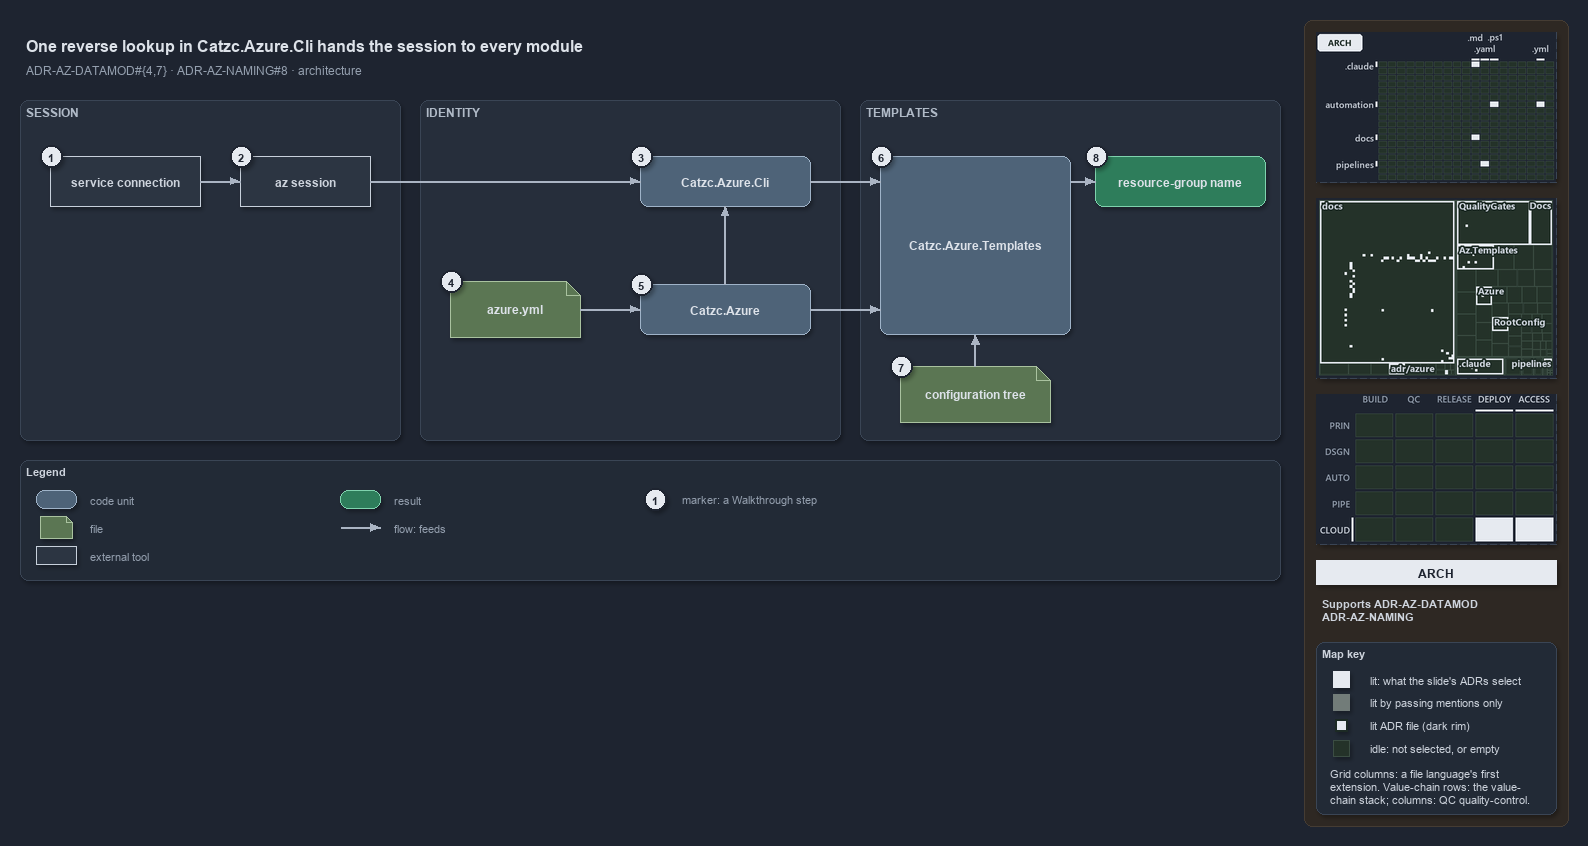

The diagram above was exported from draw.io. Its source (the exported page's mxGraphModel, read from the mxfile embedded in the PNG):
<mxGraphModel dx="1024" dy="768" grid="0" gridSize="10" guides="1" tooltips="1" connect="1" arrows="1" fold="1" page="1" pageScale="1" pageWidth="1572" pageHeight="640" background="#1E2430" math="0" shadow="1">
  <root>
    <mxCell id="0" />
    <mxCell id="1" parent="0" />
    <mxCell id="sidebar-bg" value="" style="rounded=1;arcSize=2;html=1;fillColor=#2E2823;strokeColor=#453C33;shadow=0;" vertex="1" parent="1">
      <mxGeometry x="1304" y="4" width="264" height="806" as="geometry" />
    </mxCell>
    <mxCell id="title" value="One reverse lookup in Catzc.Azure.Cli hands the session to every module" style="text;html=1;align=left;verticalAlign=middle;fontSize=16;fontStyle=1;fontColor=#DDE2E9;" vertex="1" parent="1">
      <mxGeometry x="20" y="14" width="1260" height="30" as="geometry" />
    </mxCell>
    <mxCell id="subtitle" value="ADR-AZ-DATAMOD#{4,7} &amp;#183; ADR-AZ-NAMING#8 &amp;#183; architecture" style="text;html=1;align=left;verticalAlign=middle;fontSize=12;fontColor=#949FAE;" vertex="1" parent="1">
      <mxGeometry x="20" y="44" width="1240" height="20" as="geometry" />
    </mxCell>
    <mxCell id="band-session" value="SESSION" style="rounded=1;html=1;arcSize=3;fillColor=#262E3B;strokeColor=#3A4555;verticalAlign=top;align=left;spacingLeft=8;fontStyle=1;fontSize=12;fontColor=#B0BAC7;" vertex="1" parent="1">
      <mxGeometry x="20" y="84" width="380" height="340" as="geometry" />
    </mxCell>
    <mxCell id="band-identity" value="IDENTITY" style="rounded=1;html=1;arcSize=3;fillColor=#262E3B;strokeColor=#3A4555;verticalAlign=top;align=left;spacingLeft=8;fontStyle=1;fontSize=12;fontColor=#B0BAC7;" vertex="1" parent="1">
      <mxGeometry x="420" y="84" width="420" height="340" as="geometry" />
    </mxCell>
    <mxCell id="band-templates" value="TEMPLATES" style="rounded=1;html=1;arcSize=3;fillColor=#262E3B;strokeColor=#3A4555;verticalAlign=top;align=left;spacingLeft=8;fontStyle=1;fontSize=12;fontColor=#B0BAC7;" vertex="1" parent="1">
      <mxGeometry x="860" y="84" width="420" height="340" as="geometry" />
    </mxCell>
    <mxCell id="g-sc" value="&lt;b&gt;service connection&lt;/b&gt;" style="rounded=0;whiteSpace=wrap;html=1;fillColor=#2C3542;strokeColor=#C7D0DB;fontColor=#CDD3DC;fontSize=12;" vertex="1" parent="1">
      <mxGeometry x="50" y="140" width="150" height="50" as="geometry" />
    </mxCell>
    <mxCell id="g-session" value="&lt;b&gt;az session&lt;/b&gt;" style="rounded=0;whiteSpace=wrap;html=1;fillColor=#2C3542;strokeColor=#C7D0DB;fontColor=#CDD3DC;fontSize=12;" vertex="1" parent="1">
      <mxGeometry x="240" y="140" width="130" height="50" as="geometry" />
    </mxCell>
    <mxCell id="g-cli" value="&lt;b&gt;Catzc.Azure.Cli&lt;/b&gt;" style="rounded=1;whiteSpace=wrap;html=1;arcSize=20;fillColor=#4E6378;strokeColor=#9FB3C8;fontColor=#DDE2E9;fontSize=12;" vertex="1" parent="1">
      <mxGeometry x="640" y="140" width="170" height="50" as="geometry" />
    </mxCell>
    <mxCell id="g-yml" value="&lt;b&gt;azure.yml&lt;/b&gt;" style="shape=note;size=14;whiteSpace=wrap;html=1;fillColor=#5B7653;strokeColor=#A9C29F;fontColor=#DDE2E9;fontSize=12;" vertex="1" parent="1">
      <mxGeometry x="450" y="265" width="130" height="56" as="geometry" />
    </mxCell>
    <mxCell id="g-azure" value="&lt;b&gt;Catzc.Azure&lt;/b&gt;" style="rounded=1;whiteSpace=wrap;html=1;arcSize=20;fillColor=#4E6378;strokeColor=#9FB3C8;fontColor=#DDE2E9;fontSize=12;" vertex="1" parent="1">
      <mxGeometry x="640" y="268" width="170" height="50" as="geometry" />
    </mxCell>
    <mxCell id="g-templates" value="&lt;b&gt;Catzc.Azure.Templates&lt;/b&gt;" style="rounded=1;whiteSpace=wrap;html=1;arcSize=20;fillColor=#4E6378;strokeColor=#9FB3C8;fontColor=#DDE2E9;fontSize=12;" vertex="1" parent="1">
      <mxGeometry x="880" y="140" width="190" height="178" as="geometry" />
    </mxCell>
    <mxCell id="g-tree" value="&lt;b&gt;configuration tree&lt;/b&gt;" style="shape=note;size=14;whiteSpace=wrap;html=1;fillColor=#5B7653;strokeColor=#A9C29F;fontColor=#DDE2E9;fontSize=12;" vertex="1" parent="1">
      <mxGeometry x="900" y="350" width="150" height="56" as="geometry" />
    </mxCell>
    <mxCell id="g-rg" value="&lt;b&gt;resource-group name&lt;/b&gt;" style="rounded=1;whiteSpace=wrap;html=1;arcSize=20;fillColor=#2E7D5B;strokeColor=#7FD3AE;fontColor=#DDE2E9;fontSize=12;" vertex="1" parent="1">
      <mxGeometry x="1095" y="140" width="170" height="50" as="geometry" />
    </mxCell>
    <mxCell id="port-templates-top" value="" style="text;html=1;strokeColor=none;fillColor=none;" vertex="1" parent="1">
      <mxGeometry x="880" y="165" width="1" height="1" as="geometry" />
    </mxCell>
    <mxCell id="port-templates-mid" value="" style="text;html=1;strokeColor=none;fillColor=none;" vertex="1" parent="1">
      <mxGeometry x="880" y="293" width="1" height="1" as="geometry" />
    </mxCell>
    <mxCell id="port-templates-bottom" value="" style="text;html=1;strokeColor=none;fillColor=none;" vertex="1" parent="1">
      <mxGeometry x="975" y="318" width="1" height="1" as="geometry" />
    </mxCell>
    <mxCell id="port-templates-right" value="" style="text;html=1;strokeColor=none;fillColor=none;" vertex="1" parent="1">
      <mxGeometry x="1070" y="165" width="1" height="1" as="geometry" />
    </mxCell>
    <mxCell id="e-sc-session" value="" style="edgeStyle=orthogonalEdgeStyle;rounded=1;html=1;fontSize=10;fontColor=#CDD3DC;endArrow=block;strokeColor=#AAB4C3;shadow=0;" edge="1" parent="1" source="g-sc" target="g-session">
      <mxGeometry relative="1" as="geometry" />
    </mxCell>
    <mxCell id="e-session-cli" value="" style="edgeStyle=orthogonalEdgeStyle;rounded=1;html=1;fontSize=10;fontColor=#CDD3DC;endArrow=block;strokeColor=#AAB4C3;shadow=0;" edge="1" parent="1" source="g-session" target="g-cli">
      <mxGeometry relative="1" as="geometry" />
    </mxCell>
    <mxCell id="e-yml-azure" value="" style="edgeStyle=orthogonalEdgeStyle;rounded=1;html=1;fontSize=10;fontColor=#CDD3DC;endArrow=block;strokeColor=#AAB4C3;shadow=0;" edge="1" parent="1" source="g-yml" target="g-azure">
      <mxGeometry relative="1" as="geometry" />
    </mxCell>
    <mxCell id="e-azure-cli" value="" style="edgeStyle=orthogonalEdgeStyle;rounded=1;html=1;fontSize=10;fontColor=#CDD3DC;endArrow=block;strokeColor=#AAB4C3;shadow=0;" edge="1" parent="1" source="g-azure" target="g-cli">
      <mxGeometry relative="1" as="geometry" />
    </mxCell>
    <mxCell id="e-cli-templates" value="" style="edgeStyle=orthogonalEdgeStyle;rounded=1;html=1;fontSize=10;fontColor=#CDD3DC;endArrow=block;strokeColor=#AAB4C3;shadow=0;" edge="1" parent="1" source="g-cli" target="port-templates-top">
      <mxGeometry relative="1" as="geometry" />
    </mxCell>
    <mxCell id="e-azure-templates" value="" style="edgeStyle=orthogonalEdgeStyle;rounded=1;html=1;fontSize=10;fontColor=#CDD3DC;endArrow=block;strokeColor=#AAB4C3;shadow=0;" edge="1" parent="1" source="g-azure" target="port-templates-mid">
      <mxGeometry relative="1" as="geometry" />
    </mxCell>
    <mxCell id="e-tree-templates" value="" style="edgeStyle=orthogonalEdgeStyle;rounded=1;html=1;fontSize=10;fontColor=#CDD3DC;endArrow=block;strokeColor=#AAB4C3;shadow=0;" edge="1" parent="1" source="g-tree" target="port-templates-bottom">
      <mxGeometry relative="1" as="geometry" />
    </mxCell>
    <mxCell id="e-templates-rg" value="" style="edgeStyle=orthogonalEdgeStyle;rounded=1;html=1;fontSize=10;fontColor=#CDD3DC;endArrow=block;strokeColor=#AAB4C3;shadow=0;" edge="1" parent="1" source="port-templates-right" target="g-rg">
      <mxGeometry relative="1" as="geometry" />
    </mxCell>
    <mxCell id="mark-1" value="1" style="ellipse;html=1;fillColor=#E6EAF0;strokeColor=#1E2430;strokeWidth=2;fontColor=#1E2430;fontStyle=1;fontSize=11;" vertex="1" parent="1">
      <mxGeometry x="40" y="129" width="22" height="22" as="geometry" />
    </mxCell>
    <mxCell id="mark-2" value="2" style="ellipse;html=1;fillColor=#E6EAF0;strokeColor=#1E2430;strokeWidth=2;fontColor=#1E2430;fontStyle=1;fontSize=11;" vertex="1" parent="1">
      <mxGeometry x="230" y="129" width="22" height="22" as="geometry" />
    </mxCell>
    <mxCell id="mark-3" value="3" style="ellipse;html=1;fillColor=#E6EAF0;strokeColor=#1E2430;strokeWidth=2;fontColor=#1E2430;fontStyle=1;fontSize=11;" vertex="1" parent="1">
      <mxGeometry x="630" y="129" width="22" height="22" as="geometry" />
    </mxCell>
    <mxCell id="mark-4" value="4" style="ellipse;html=1;fillColor=#E6EAF0;strokeColor=#1E2430;strokeWidth=2;fontColor=#1E2430;fontStyle=1;fontSize=11;" vertex="1" parent="1">
      <mxGeometry x="440" y="254" width="22" height="22" as="geometry" />
    </mxCell>
    <mxCell id="mark-5" value="5" style="ellipse;html=1;fillColor=#E6EAF0;strokeColor=#1E2430;strokeWidth=2;fontColor=#1E2430;fontStyle=1;fontSize=11;" vertex="1" parent="1">
      <mxGeometry x="630" y="257" width="22" height="22" as="geometry" />
    </mxCell>
    <mxCell id="mark-6" value="6" style="ellipse;html=1;fillColor=#E6EAF0;strokeColor=#1E2430;strokeWidth=2;fontColor=#1E2430;fontStyle=1;fontSize=11;" vertex="1" parent="1">
      <mxGeometry x="870" y="129" width="22" height="22" as="geometry" />
    </mxCell>
    <mxCell id="mark-7" value="7" style="ellipse;html=1;fillColor=#E6EAF0;strokeColor=#1E2430;strokeWidth=2;fontColor=#1E2430;fontStyle=1;fontSize=11;" vertex="1" parent="1">
      <mxGeometry x="890" y="339" width="22" height="22" as="geometry" />
    </mxCell>
    <mxCell id="mark-8" value="8" style="ellipse;html=1;fillColor=#E6EAF0;strokeColor=#1E2430;strokeWidth=2;fontColor=#1E2430;fontStyle=1;fontSize=11;" vertex="1" parent="1">
      <mxGeometry x="1085" y="129" width="22" height="22" as="geometry" />
    </mxCell>
    <mxCell id="legend" value="&lt;b&gt;Legend&lt;/b&gt;" style="rounded=1;whiteSpace=wrap;html=1;arcSize=6;fillColor=#222A36;strokeColor=#3A4555;align=left;verticalAlign=top;spacing=8;fontSize=11;fontColor=#CDD3DC;" vertex="1" parent="1">
      <mxGeometry x="20" y="444" width="1260" height="120" as="geometry" />
    </mxCell>
    <mxCell id="lg-code" value="" style="rounded=1;html=1;arcSize=20;fillColor=#4E6378;strokeColor=#9FB3C8;" vertex="1" parent="1">
      <mxGeometry x="36" y="474" width="40" height="18" as="geometry" />
    </mxCell>
    <mxCell id="lg-code-t" value="code unit" style="text;html=1;align=left;verticalAlign=middle;fontSize=11;fontColor=#949FAE;" vertex="1" parent="1">
      <mxGeometry x="84" y="473" width="200" height="20" as="geometry" />
    </mxCell>
    <mxCell id="lg-file" value="" style="shape=note;size=6;html=1;fillColor=#5B7653;strokeColor=#A9C29F;" vertex="1" parent="1">
      <mxGeometry x="40" y="500" width="32" height="22" as="geometry" />
    </mxCell>
    <mxCell id="lg-file-t" value="file" style="text;html=1;align=left;verticalAlign=middle;fontSize=11;fontColor=#949FAE;" vertex="1" parent="1">
      <mxGeometry x="84" y="501" width="200" height="20" as="geometry" />
    </mxCell>
    <mxCell id="lg-external" value="" style="rounded=0;html=1;fillColor=#2C3542;strokeColor=#C7D0DB;" vertex="1" parent="1">
      <mxGeometry x="36" y="530" width="40" height="18" as="geometry" />
    </mxCell>
    <mxCell id="lg-external-t" value="external tool" style="text;html=1;align=left;verticalAlign=middle;fontSize=11;fontColor=#949FAE;" vertex="1" parent="1">
      <mxGeometry x="84" y="529" width="200" height="20" as="geometry" />
    </mxCell>
    <mxCell id="lg-result" value="" style="rounded=1;html=1;arcSize=20;fillColor=#2E7D5B;strokeColor=#7FD3AE;" vertex="1" parent="1">
      <mxGeometry x="340" y="474" width="40" height="18" as="geometry" />
    </mxCell>
    <mxCell id="lg-result-t" value="result" style="text;html=1;align=left;verticalAlign=middle;fontSize=11;fontColor=#949FAE;" vertex="1" parent="1">
      <mxGeometry x="388" y="473" width="200" height="20" as="geometry" />
    </mxCell>
    <mxCell id="lg-flow-a" value="" style="text;html=1;strokeColor=none;fillColor=none;" vertex="1" parent="1">
      <mxGeometry x="340" y="511" width="1" height="1" as="geometry" />
    </mxCell>
    <mxCell id="lg-flow-b" value="" style="text;html=1;strokeColor=none;fillColor=none;" vertex="1" parent="1">
      <mxGeometry x="380" y="511" width="1" height="1" as="geometry" />
    </mxCell>
    <mxCell id="lg-flow" value="" style="edgeStyle=orthogonalEdgeStyle;rounded=1;html=1;endArrow=block;strokeColor=#AAB4C3;shadow=0;fontColor=#CDD3DC;" edge="1" parent="1" source="lg-flow-a" target="lg-flow-b">
      <mxGeometry relative="1" as="geometry" />
    </mxCell>
    <mxCell id="lg-flow-t" value="flow: feeds" style="text;html=1;align=left;verticalAlign=middle;fontSize=11;fontColor=#949FAE;" vertex="1" parent="1">
      <mxGeometry x="388" y="501" width="220" height="20" as="geometry" />
    </mxCell>
    <mxCell id="lg-mark" value="1" style="ellipse;html=1;fillColor=#E6EAF0;strokeColor=#1E2430;strokeWidth=2;fontColor=#1E2430;fontStyle=1;fontSize=11;" vertex="1" parent="1">
      <mxGeometry x="644" y="472" width="22" height="22" as="geometry" />
    </mxCell>
    <mxCell id="lg-mark-t" value="marker: a Walkthrough step" style="text;html=1;align=left;verticalAlign=middle;fontSize=11;fontColor=#949FAE;" vertex="1" parent="1">
      <mxGeometry x="676" y="473" width="220" height="20" as="geometry" />
    </mxCell>
    <mxCell id="minimap-grid" value="" style="shape=image;imageAspect=0;rounded=1;arcSize=4;whiteSpace=wrap;html=1;fillColor=#262E3B;strokeColor=#3A4555;dashed=1;fontColor=#949FAE;fontSize=11;image=data:image/png,(base64 omitted: 11564 chars);" vertex="1" parent="1">
      <mxGeometry x="1316" y="16" width="240" height="150" as="geometry" />
    </mxCell>
    <mxCell id="minimap-tree" value="" style="shape=image;imageAspect=0;rounded=1;arcSize=4;whiteSpace=wrap;html=1;fillColor=#262E3B;strokeColor=#3A4555;dashed=1;fontColor=#949FAE;fontSize=11;image=data:image/png,(base64 omitted: 24548 chars);" vertex="1" parent="1">
      <mxGeometry x="1316" y="182" width="240" height="180" as="geometry" />
    </mxCell>
    <mxCell id="minimap-chain" value="" style="shape=image;imageAspect=0;rounded=1;arcSize=4;whiteSpace=wrap;html=1;fillColor=#262E3B;strokeColor=#3A4555;dashed=1;fontColor=#949FAE;fontSize=11;image=data:image/png,(base64 omitted: 13548 chars);" vertex="1" parent="1">
      <mxGeometry x="1316" y="378" width="240" height="150" as="geometry" />
    </mxCell>
    <mxCell id="lens-badge" value="ARCH" style="rounded=0;whiteSpace=wrap;html=1;align=center;verticalAlign=middle;fontSize=12;fontStyle=1;fontColor=#1E2430;fillColor=#E6EAF0;strokeColor=none;" vertex="1" parent="1">
      <mxGeometry x="1316" y="544" width="240" height="24" as="geometry" />
    </mxCell>
    <mxCell id="supports" value="&lt;b&gt;Supports&lt;/b&gt; ADR-AZ-DATAMOD&lt;br&gt;ADR-AZ-NAMING" style="text;html=1;whiteSpace=wrap;align=left;verticalAlign=top;fontSize=11;fontColor=#CDD3DC;" vertex="1" parent="1">
      <mxGeometry x="1316" y="576" width="240" height="38" as="geometry" />
    </mxCell>
    <mxCell id="mapkey" value="&lt;b&gt;Map key&lt;/b&gt;" style="rounded=1;arcSize=6;whiteSpace=wrap;html=1;align=left;verticalAlign=top;fontSize=11;fontColor=#CDD3DC;fillColor=#222A36;strokeColor=#3A4555;spacingLeft=8;spacingTop=2;" vertex="1" parent="1">
      <mxGeometry x="1316" y="626" width="240" height="172" as="geometry" />
    </mxCell>
    <mxCell id="mapkey-lit" value="" style="rounded=0;html=1;fillColor=#E6EAF0;strokeColor=#E6EAF0;" vertex="1" parent="1">
      <mxGeometry x="1333.0" y="655.0" width="16" height="16" as="geometry" />
    </mxCell>
    <mxCell id="mapkey-lit-text" value="lit: what the slide's ADRs select" style="text;html=1;align=left;verticalAlign=middle;fontSize=11;fontColor=#CDD3DC;" vertex="1" parent="1">
      <mxGeometry x="1364" y="653" width="184" height="20" as="geometry" />
    </mxCell>
    <mxCell id="mapkey-touched" value="" style="rounded=0;html=1;fillColor=#727C79;strokeColor=#727C79;" vertex="1" parent="1">
      <mxGeometry x="1333.0" y="678.0" width="16" height="16" as="geometry" />
    </mxCell>
    <mxCell id="mapkey-touched-text" value="lit by passing mentions only" style="text;html=1;align=left;verticalAlign=middle;fontSize=11;fontColor=#CDD3DC;" vertex="1" parent="1">
      <mxGeometry x="1364" y="676" width="184" height="20" as="geometry" />
    </mxCell>
    <mxCell id="mapkey-adr" value="" style="rounded=0;html=1;fillColor=#E6EAF0;strokeColor=#1C2A24;strokeWidth=2;" vertex="1" parent="1">
      <mxGeometry x="1335.0" y="703.0" width="12" height="12" as="geometry" />
    </mxCell>
    <mxCell id="mapkey-adr-text" value="lit ADR file (dark rim)" style="text;html=1;align=left;verticalAlign=middle;fontSize=11;fontColor=#CDD3DC;" vertex="1" parent="1">
      <mxGeometry x="1364" y="699" width="184" height="20" as="geometry" />
    </mxCell>
    <mxCell id="mapkey-idle" value="" style="rounded=0;html=1;fillColor=#243229;strokeColor=#3B4D43;" vertex="1" parent="1">
      <mxGeometry x="1333.0" y="724.0" width="16" height="16" as="geometry" />
    </mxCell>
    <mxCell id="mapkey-idle-text" value="idle: not selected, or empty" style="text;html=1;align=left;verticalAlign=middle;fontSize=11;fontColor=#CDD3DC;" vertex="1" parent="1">
      <mxGeometry x="1364" y="722" width="184" height="20" as="geometry" />
    </mxCell>
    <mxCell id="mapkey-codes" value="Grid columns: a file language's first&lt;br&gt;extension. Value-chain rows: the value-&lt;br&gt;chain stack; columns: QC quality-control." style="text;html=1;align=left;verticalAlign=top;whiteSpace=wrap;fontSize=11;fontColor=#CDD3DC;" vertex="1" parent="1">
      <mxGeometry x="1324" y="746" width="224" height="46" as="geometry" />
    </mxCell>
  </root>
</mxGraphModel>